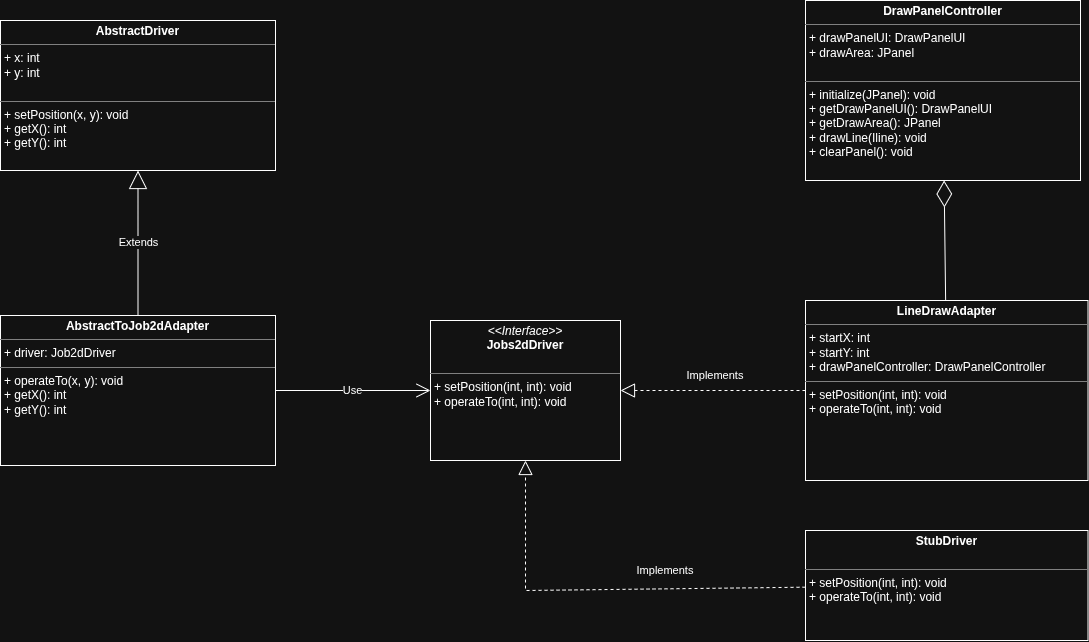

The diagram above was exported from draw.io. Its source (the exported page's mxGraphModel, read from the mxfile embedded in the PNG):
<mxGraphModel dx="3229" dy="1141" grid="1" gridSize="10" guides="1" tooltips="1" connect="1" arrows="1" fold="1" page="1" pageScale="1" pageWidth="850" pageHeight="1100" background="none" math="0" shadow="0">
  <root>
    <mxCell id="0" />
    <mxCell id="1" parent="0" />
    <mxCell id="Jk0x-USLkoEwChJoFsf_-1" parent="1" style="verticalAlign=top;align=left;overflow=fill;html=1;whiteSpace=wrap;" value="&lt;p style=&quot;margin:0px;margin-top:4px;text-align:center;&quot;&gt;&lt;b&gt;LineDrawAdapter&lt;/b&gt;&lt;/p&gt;&lt;hr size=&quot;1&quot; style=&quot;border-style:solid;&quot;&gt;&lt;p style=&quot;margin:0px;margin-left:4px;&quot;&gt;+ startX: int&lt;/p&gt;&lt;p style=&quot;margin:0px;margin-left:4px;&quot;&gt;+ startY: int&lt;/p&gt;&lt;p style=&quot;margin:0px;margin-left:4px;&quot;&gt;+ drawPanelController:&amp;nbsp;DrawPanelController&lt;/p&gt;&lt;hr size=&quot;1&quot; style=&quot;border-style:solid;&quot;&gt;&lt;p style=&quot;margin:0px;margin-left:4px;&quot;&gt;+ setPosition(int, int): void&lt;/p&gt;&lt;p style=&quot;margin:0px;margin-left:4px;&quot;&gt;+&amp;nbsp;operateTo(int, int): void&lt;/p&gt;" vertex="1">
      <mxGeometry height="180" width="282.5" x="265" y="590" as="geometry" />
    </mxCell>
    <mxCell id="Jk0x-USLkoEwChJoFsf_-2" parent="1" style="verticalAlign=top;align=left;overflow=fill;html=1;whiteSpace=wrap;" value="&lt;p style=&quot;margin:0px;margin-top:4px;text-align:center;&quot;&gt;&lt;b&gt;DrawPanelController&lt;/b&gt;&lt;/p&gt;&lt;hr size=&quot;1&quot; style=&quot;border-style:solid;&quot;&gt;&lt;p style=&quot;margin:0px;margin-left:4px;&quot;&gt;+ drawPanelUI: DrawPanelUI&lt;/p&gt;&lt;p style=&quot;margin:0px;margin-left:4px;&quot;&gt;+ drawArea: JPanel&lt;/p&gt;&lt;div&gt;&lt;br&gt;&lt;/div&gt;&lt;hr size=&quot;1&quot; style=&quot;border-style:solid;&quot;&gt;&lt;p style=&quot;margin:0px;margin-left:4px;&quot;&gt;+ initialize(JPanel): void&lt;/p&gt;&lt;p style=&quot;margin:0px;margin-left:4px;&quot;&gt;+ getDrawPanelUI():&amp;nbsp;&lt;span style=&quot;background-color: transparent; color: light-dark(rgb(0, 0, 0), rgb(255, 255, 255));&quot;&gt;DrawPanelUI&lt;/span&gt;&lt;/p&gt;&lt;p style=&quot;margin:0px;margin-left:4px;&quot;&gt;+ getDrawArea(): JPanel&lt;/p&gt;&lt;p style=&quot;margin:0px;margin-left:4px;&quot;&gt;+ drawLine(Iline): void&lt;/p&gt;&lt;p style=&quot;margin:0px;margin-left:4px;&quot;&gt;+ clearPanel(): void&lt;/p&gt;" vertex="1">
      <mxGeometry height="180" width="275" x="265" y="290" as="geometry" />
    </mxCell>
    <mxCell id="Jk0x-USLkoEwChJoFsf_-5" parent="1" style="verticalAlign=top;align=left;overflow=fill;html=1;whiteSpace=wrap;" value="&lt;p style=&quot;margin:0px;margin-top:4px;text-align:center;&quot;&gt;&lt;i&gt;&amp;lt;&amp;lt;Interface&amp;gt;&amp;gt;&lt;/i&gt;&lt;br&gt;&lt;b&gt;Jobs2dDriver&lt;/b&gt;&lt;/p&gt;&lt;br&gt;&lt;hr size=&quot;1&quot; style=&quot;border-style:solid;&quot;&gt;&lt;p style=&quot;margin: 0px 0px 0px 4px;&quot;&gt;+ setPosition(int, int): void&lt;/p&gt;&lt;p style=&quot;margin: 0px 0px 0px 4px;&quot;&gt;+&amp;nbsp;operateTo(int, int): void&lt;/p&gt;" vertex="1">
      <mxGeometry height="140" width="190" x="-110" y="610" as="geometry" />
    </mxCell>
    <mxCell id="Jk0x-USLkoEwChJoFsf_-6" edge="1" parent="1" source="Jk0x-USLkoEwChJoFsf_-1" style="endArrow=block;dashed=1;endFill=0;endSize=12;html=1;rounded=0;" target="Jk0x-USLkoEwChJoFsf_-5" value="">
      <mxGeometry relative="1" width="160" as="geometry">
        <mxPoint x="180" y="810" as="sourcePoint" />
        <mxPoint x="510" y="520" as="targetPoint" />
      </mxGeometry>
    </mxCell>
    <mxCell id="Jk0x-USLkoEwChJoFsf_-7" parent="1" style="text;html=1;whiteSpace=wrap;strokeColor=none;fillColor=none;align=center;verticalAlign=middle;rounded=0;" value="&lt;font style=&quot;font-size: 11px;&quot;&gt;Implements&lt;/font&gt;" vertex="1">
      <mxGeometry height="20" width="90" x="80" y="850" as="geometry" />
    </mxCell>
    <mxCell id="Jk0x-USLkoEwChJoFsf_-11" parent="1" style="verticalAlign=top;align=left;overflow=fill;html=1;whiteSpace=wrap;" value="&lt;p style=&quot;margin:0px;margin-top:4px;text-align:center;&quot;&gt;&lt;b&gt;StubDriver&lt;/b&gt;&lt;/p&gt;&lt;p style=&quot;margin:0px;margin-left:4px;&quot;&gt;&lt;br&gt;&lt;/p&gt;&lt;hr size=&quot;1&quot; style=&quot;border-style:solid;&quot;&gt;&lt;p style=&quot;margin:0px;margin-left:4px;&quot;&gt;+ setPosition(int, int): void&lt;/p&gt;&lt;p style=&quot;margin:0px;margin-left:4px;&quot;&gt;+&amp;nbsp;operateTo(int, int): void&lt;/p&gt;" vertex="1">
      <mxGeometry height="110" width="282.5" x="265" y="820" as="geometry" />
    </mxCell>
    <mxCell id="Jk0x-USLkoEwChJoFsf_-12" edge="1" parent="1" source="Jk0x-USLkoEwChJoFsf_-11" style="endArrow=block;dashed=1;endFill=0;endSize=12;html=1;rounded=0;" target="Jk0x-USLkoEwChJoFsf_-5" value="">
      <mxGeometry relative="1" width="160" as="geometry">
        <Array as="points">
          <mxPoint x="-15" y="880" />
        </Array>
        <mxPoint x="235" y="880" as="sourcePoint" />
        <mxPoint x="50" y="880" as="targetPoint" />
      </mxGeometry>
    </mxCell>
    <mxCell id="Jk0x-USLkoEwChJoFsf_-13" parent="1" style="text;html=1;whiteSpace=wrap;strokeColor=none;fillColor=none;align=center;verticalAlign=middle;rounded=0;" value="&lt;font style=&quot;font-size: 11px;&quot;&gt;Implements&lt;/font&gt;" vertex="1">
      <mxGeometry height="20" width="90" x="130" y="655" as="geometry" />
    </mxCell>
    <mxCell id="Jk0x-USLkoEwChJoFsf_-14" edge="1" parent="1" source="Jk0x-USLkoEwChJoFsf_-1" style="endArrow=diamondThin;endFill=0;endSize=24;html=1;rounded=0;" target="Jk0x-USLkoEwChJoFsf_-2" value="">
      <mxGeometry relative="1" width="160" as="geometry">
        <mxPoint x="50" y="640" as="sourcePoint" />
        <mxPoint x="210" y="640" as="targetPoint" />
      </mxGeometry>
    </mxCell>
    <mxCell id="mfNlJDXeTn1h9ZRIUO0W-1" parent="1" style="verticalAlign=top;align=left;overflow=fill;html=1;whiteSpace=wrap;" value="&lt;p style=&quot;margin:0px;margin-top:4px;text-align:center;&quot;&gt;&lt;b&gt;AbstractDriver&lt;/b&gt;&lt;/p&gt;&lt;hr size=&quot;1&quot; style=&quot;border-style:solid;&quot;&gt;&lt;p style=&quot;margin:0px;margin-left:4px;&quot;&gt;+ x: int&lt;/p&gt;&lt;p style=&quot;margin:0px;margin-left:4px;&quot;&gt;+ y: int&lt;/p&gt;&lt;div&gt;&lt;br&gt;&lt;/div&gt;&lt;hr size=&quot;1&quot; style=&quot;border-style:solid;&quot;&gt;&lt;p style=&quot;margin:0px;margin-left:4px;&quot;&gt;+ setPosition(x, y): void&lt;/p&gt;&lt;p style=&quot;margin:0px;margin-left:4px;&quot;&gt;+ getX():&amp;nbsp;&lt;span style=&quot;background-color: transparent; color: light-dark(rgb(0, 0, 0), rgb(255, 255, 255));&quot;&gt;int&lt;/span&gt;&lt;/p&gt;&lt;p style=&quot;margin:0px;margin-left:4px;&quot;&gt;+ getY(): int&lt;/p&gt;" vertex="1">
      <mxGeometry height="150" width="275" x="-540" y="310" as="geometry" />
    </mxCell>
    <mxCell id="mfNlJDXeTn1h9ZRIUO0W-2" parent="1" style="verticalAlign=top;align=left;overflow=fill;html=1;whiteSpace=wrap;" value="&lt;p style=&quot;margin:0px;margin-top:4px;text-align:center;&quot;&gt;&lt;b&gt;AbstractToJob2dAdapter&lt;/b&gt;&lt;/p&gt;&lt;hr size=&quot;1&quot; style=&quot;border-style:solid;&quot;&gt;&lt;p style=&quot;margin:0px;margin-left:4px;&quot;&gt;+&amp;nbsp;driver:&amp;nbsp;Job2dDriver&lt;/p&gt;&lt;hr size=&quot;1&quot; style=&quot;border-style:solid;&quot;&gt;&lt;p style=&quot;margin:0px;margin-left:4px;&quot;&gt;+ operateTo(x, y): void&lt;/p&gt;&lt;p style=&quot;margin:0px;margin-left:4px;&quot;&gt;+ getX():&amp;nbsp;&lt;span style=&quot;background-color: transparent; color: light-dark(rgb(0, 0, 0), rgb(255, 255, 255));&quot;&gt;int&lt;/span&gt;&lt;/p&gt;&lt;p style=&quot;margin:0px;margin-left:4px;&quot;&gt;+ getY(): int&lt;/p&gt;" vertex="1">
      <mxGeometry height="150" width="275" x="-540" y="605" as="geometry" />
    </mxCell>
    <mxCell id="mfNlJDXeTn1h9ZRIUO0W-3" edge="1" parent="1" source="mfNlJDXeTn1h9ZRIUO0W-2" style="endArrow=block;endSize=16;endFill=0;html=1;rounded=0;" target="mfNlJDXeTn1h9ZRIUO0W-1" value="Extends">
      <mxGeometry relative="1" width="160" as="geometry">
        <mxPoint x="310" y="280" as="sourcePoint" />
        <mxPoint x="470" y="280" as="targetPoint" />
      </mxGeometry>
    </mxCell>
    <mxCell id="mfNlJDXeTn1h9ZRIUO0W-4" edge="1" parent="1" source="mfNlJDXeTn1h9ZRIUO0W-2" style="endArrow=open;endSize=12;dashed=0;html=1;rounded=0;" target="Jk0x-USLkoEwChJoFsf_-5" value="Use">
      <mxGeometry relative="1" width="160" as="geometry">
        <mxPoint x="-230" y="680" as="sourcePoint" />
        <mxPoint x="-80" y="680" as="targetPoint" />
      </mxGeometry>
    </mxCell>
  </root>
</mxGraphModel>